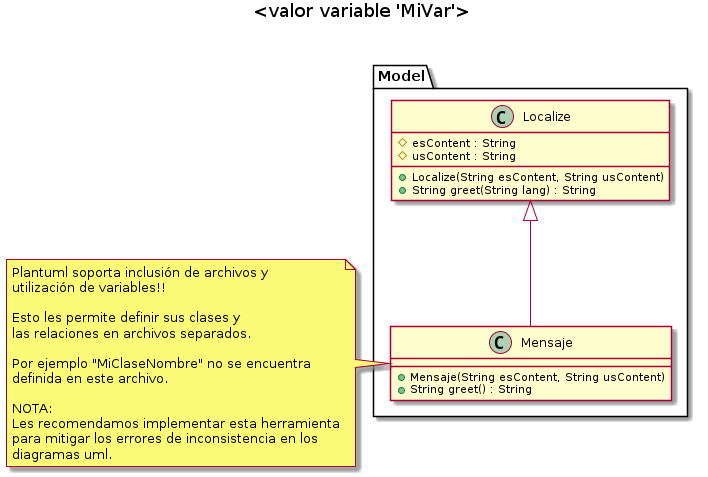

The diagram above was rendered by PlantUML. Its source (embedded in the PNG):
@startuml


package Model {
        class Localize {
                # esContent : String
                # usContent : String

                + Localize(String esContent, String usContent)
                + String greet(String lang) : String
        }
}


package Model {
        class Mensaje {
                + Mensaje(String esContent, String usContent)
                + String greet() : String
        }
}


title <valor variable 'MiVar'>\n

Localize <|-- Mensaje

note left of Mensaje
        Plantuml soporta inclusión de archivos y
        utilización de variables!!
        
        Esto les permite definir sus clases y
        las relaciones en archivos separados.

        Por ejemplo "MiClaseNombre" no se encuentra
        definida en este archivo.

        NOTA:
        Les recomendamos implementar esta herramienta
        para mitigar los errores de inconsistencia en los
        diagramas uml.
end note
@enduml